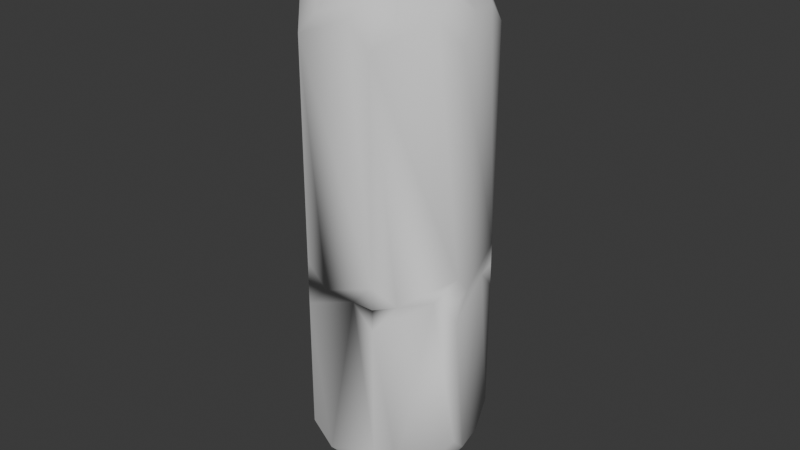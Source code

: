 # Source: Shit_crystal.blend  (saved by Blender 4.3.34; exported with 4.5.12 LTS)
import bpy
from mathutils import Matrix  # noqa: F401  (used for matrix-valued properties, if any)

bpy.ops.wm.read_factory_settings(use_empty=True)
scene = bpy.context.scene
scene.name = 'Scene'

# ---- collections
col_collection = bpy.data.collections.new('Collection'); scene.collection.children.link(col_collection)

# ---- world
world_world = bpy.data.worlds.new('World'); scene.world = world_world
world_world.use_nodes = True; world_world.node_tree.nodes.clear()
_N = world_world.node_tree.nodes; _L = world_world.node_tree.links
n0 = _N.new('ShaderNodeOutputWorld'); n0.name = 'World Output'; n0.location = (300, 300)
n1 = _N.new('ShaderNodeBackground'); n1.name = 'Background'; n1.location = (10, 300)
n1.inputs[0].default_value = (0.05088, 0.05088, 0.05088, 1.0)
_L.new(n1.outputs[0], n0.inputs[0])
n0.is_active_output = True
world_world.color = (0.05088, 0.05088, 0.05088)
world_world.sun_shadow_jitter_overblur = 0.0

# ---- meshes
me_cylinder = bpy.data.meshes.new('Cylinder')
me_cylinder.from_pydata([(0.4339, -0.901, 1.0), (7.938e-09, 0.8204, -1.174), (-0.2252, 0.8916, -1.0), (0.0, 1.0, -0.7501), (0.2252, 0.8916, -1.0), (0.2252, 0.8916, 1.0), (0.0, 1.0, 0.7501), (-0.2252, 0.8916, 1.0), (0.0, 1.0, 1.0), (0.5566, 0.7319, -1.0), (0.7818, 0.6235, -0.7501), (0.8374, 0.3798, -1.0), (0.6414, 0.5115, -1.174), (0.7818, 0.6235, 1.0), (0.8374, 0.3798, 1.0), (0.7818, 0.6235, 0.7501), (0.5566, 0.7319, 1.0), (0.9193, 0.02115, -1.0), (0.9749, -0.2225, -0.7501), (0.8191, -0.4179, -1.0), (0.7998, -0.1826, -1.174), (0.9749, -0.2225, 1.0), (0.8191, -0.4179, 1.0), (0.9749, -0.2225, 0.7501), (0.9193, 0.02115, 1.0), (0.5897, -0.7056, -1.0), (0.4339, -0.901, -0.7501), (0.184, -0.901, -1.0), (0.356, -0.7392, -1.174), (0.4339, -0.901, 1.0), (0.4339, -0.901, 1.0), (0.184, -0.901, 1.0), (0.4339, -0.901, 0.7501), (0.5897, -0.7056, 1.0), (-0.184, -0.901, -1.0), (-0.4339, -0.901, -0.7501), (-0.5897, -0.7056, -1.0), (-0.356, -0.7392, -1.174), (-0.4339, -0.901, 1.0), (-0.5897, -0.7056, 1.0), (-0.4339, -0.901, 0.7501), (-0.184, -0.901, 1.0), (-0.8191, -0.4179, -1.0), (-0.9749, -0.2225, -0.7501), (-0.9193, 0.02115, -1.0), (-0.7998, -0.1826, -1.174), (-0.9749, -0.2225, 1.0), (-0.9193, 0.02115, 1.0), (-0.9749, -0.2225, 0.7501), (-0.8191, -0.4179, 1.0), (-0.8374, 0.3798, -1.0), (-0.7818, 0.6235, -0.7501), (-0.5566, 0.7319, -1.0), (-0.6414, 0.5115, -1.174), (-0.7818, 0.6235, 1.0), (-0.5566, 0.7319, 1.0), (-0.7818, 0.6235, 0.7501), (-0.8374, 0.3798, 1.0), (0.7818, 0.6235, 1.25), (0.8374, 0.3798, 1.0), (0.7818, 0.6235, 1.0), (0.5566, 0.7319, 1.0), (0.2252, 0.8916, 1.0), (0.0, 1.0, 1.0), (-0.2252, 0.8916, 1.0), (0.0, 1.0, 1.25), (0.9749, -0.2225, 1.25), (0.8191, -0.4179, 1.0), (0.9749, -0.2225, 1.0), (0.9193, 0.02115, 1.0), (0.4339, -0.901, 1.25), (0.184, -0.901, 1.0), (0.4339, -0.901, 1.0), (0.5897, -0.7056, 1.0), (-0.4339, -0.901, 1.25), (-0.5897, -0.7056, 1.0), (-0.4339, -0.901, 1.0), (-0.184, -0.901, 1.0), (-0.9749, -0.2225, 1.25), (-0.9193, 0.02115, 1.0), (-0.9749, -0.2225, 1.0), (-0.8191, -0.4179, 1.0), (-0.7818, 0.6235, 1.25), (-0.5566, 0.7319, 1.0), (-0.7818, 0.6235, 1.0), (-0.8374, 0.3798, 1.0), (0.6389, 0.5095, 4.074), (0.8374, 0.3798, 3.903), (0.7818, 0.6235, 3.654), (0.5566, 0.7319, 3.903), (0.2252, 0.8916, 3.903), (0.0, 1.0, 3.654), (-0.2252, 0.8916, 3.903), (1.214e-08, 0.8171, 4.074), (0.7966, -0.1818, 4.074), (0.8191, -0.4179, 3.903), (0.9749, -0.2225, 3.654), (0.9193, 0.02115, 3.903), (0.3545, -0.7362, 4.074), (0.184, -0.901, 3.903), (0.4339, -0.901, 3.654), (0.5897, -0.7056, 3.903), (-0.3545, -0.7362, 4.074), (-0.5897, -0.7056, 3.903), (-0.4339, -0.901, 3.654), (-0.184, -0.901, 3.903), (-0.7966, -0.1818, 4.074), (-0.9193, 0.02115, 3.903), (-0.9749, -0.2225, 3.654), (-0.8191, -0.4179, 3.903), (-0.6389, 0.5095, 4.074), (-0.5566, 0.7319, 3.903), (-0.7818, 0.6235, 3.654), (-0.8374, 0.3798, 3.903), (4.511e-05, 0.0836, 4.757), (0.08151, -0.01856, 4.757), (0.2083, 0.1662, 4.587), (4.87e-08, 0.2665, 4.587), (-0.06533, 0.05216, 4.757), (0.06533, 0.05216, 4.757), (0.06539, 0.05209, 4.757), (0.03631, -0.0753, 4.757), (0.2598, -0.0593, 4.587), (0.08149, -0.01865, 4.757), (-0.03623, -0.07534, 4.757), (0.1156, -0.2401, 4.587), (0.03623, -0.07534, 4.757), (-0.08149, -0.01865, 4.757), (-0.1156, -0.2401, 4.587), (-0.03631, -0.0753, 4.757), (-0.06539, 0.05209, 4.757), (-0.2598, -0.0593, 4.587), (-0.08151, -0.01856, 4.757), (-4.499e-05, 0.0836, 4.757), (-0.2083, 0.1662, 4.587), (0.06016, 0.04804, -1.893), (-0.06016, 0.04804, -1.893), (3.286e-08, 0.2566, -1.719), (0.2006, 0.16, -1.719), (0.07507, -0.01709, -1.893), (4.509e-05, 0.07699, -1.893), (0.2502, -0.0571, -1.719), (0.03344, -0.06934, -1.893), (0.06022, 0.04797, -1.893), (0.1113, -0.2312, -1.719), (-0.03336, -0.06938, -1.893), (0.07505, -0.01718, -1.893), (-0.1113, -0.2312, -1.719), (-0.07505, -0.01718, -1.893), (0.03336, -0.06938, -1.893), (-0.2502, -0.0571, -1.719), (-0.06022, 0.04797, -1.893), (-0.03344, -0.06934, -1.893), (-0.2006, 0.16, -1.719), (-4.501e-05, 0.07699, -1.893), (-0.07507, -0.01709, -1.893)], [(29, 0)], [(52, 51, 56, 55, 7, 6, 3, 2), (12, 11, 17, 20, 141, 143, 139, 138), (20, 19, 25, 28, 144, 146, 142, 141), (28, 27, 34, 37, 147, 149, 145, 144), (37, 36, 42, 45, 150, 152, 148, 147), (36, 35, 40, 39, 49, 48, 43, 42), (45, 44, 50, 53, 153, 155, 151, 150), (53, 52, 2, 1, 137, 136, 154, 153), (38, 41, 31, 30, 72, 71, 77, 76), (70, 73, 67, 66, 96, 95, 101, 100), (11, 10, 15, 14, 24, 23, 18, 17), (19, 18, 23, 22, 33, 32, 26, 25), (44, 43, 48, 47, 57, 56, 51, 50), (8, 7, 55, 54, 84, 83, 64, 63), (27, 26, 32, 31, 41, 40, 35, 34), (58, 61, 62, 65, 91, 90, 89, 88), (115, 114, 119, 118, 133, 132, 130, 129, 127, 126, 124, 123, 121, 120), (82, 85, 79, 78, 108, 107, 113, 112), (74, 77, 71, 70, 100, 99, 105, 104), (66, 69, 59, 58, 88, 87, 97, 96), (86, 89, 90, 93, 117, 119, 114, 116), (78, 81, 75, 74, 104, 103, 109, 108), (65, 64, 83, 82, 112, 111, 92, 91), (136, 135, 140, 139, 143, 142, 146, 145, 149, 148, 152, 151, 155, 154), (106, 109, 103, 102, 128, 127, 129, 131), (93, 92, 111, 110, 134, 133, 118, 117), (98, 101, 95, 94, 122, 121, 123, 125), (110, 113, 107, 106, 131, 130, 132, 134), (102, 105, 99, 98, 125, 124, 126, 128), (94, 97, 87, 86, 116, 115, 120, 122), (13, 16, 5, 8, 63, 62, 61, 60), (21, 24, 14, 13, 60, 59, 69, 68), (46, 49, 39, 38, 76, 75, 81, 80), (4, 3, 6, 5, 16, 15, 10, 9), (30, 29, 33, 22, 21, 68, 67, 73, 72), (54, 57, 47, 46, 80, 79, 85, 84), (1, 2, 3, 4), (5, 6, 7, 8), (9, 10, 11, 12), (13, 14, 15, 16), (17, 18, 19, 20), (21, 22, 23, 24), (25, 26, 27, 28), (29, 30, 31, 32, 33), (34, 35, 36, 37), (38, 39, 40, 41), (42, 43, 44, 45), (46, 47, 48, 49), (50, 51, 52, 53), (54, 55, 56, 57), (58, 59, 60, 61), (62, 63, 64, 65), (66, 67, 68, 69), (70, 71, 72, 73), (74, 75, 76, 77), (78, 79, 80, 81), (82, 83, 84, 85), (86, 87, 88, 89), (90, 91, 92, 93), (94, 95, 96, 97), (98, 99, 100, 101), (102, 103, 104, 105), (106, 107, 108, 109), (110, 111, 112, 113), (114, 115, 116), (117, 118, 119), (120, 121, 122), (123, 124, 125), (126, 127, 128), (129, 130, 131), (132, 133, 134), (135, 136, 137), (138, 139, 140), (141, 142, 143), (144, 145, 146), (147, 148, 149), (150, 151, 152), (153, 154, 155), (1, 4, 9, 12, 138, 140, 135, 137)])
me_cylinder.polygons.foreach_set('use_smooth', [True] * 79)
_uv = me_cylinder.uv_layers.new(name='UVMap')
_uv.uv.foreach_set('vector', [0.1017, 0.5, 0.1429, 0.5625, 0.1429, 0.9375, 0.1017, 1.0, 0.04115, 1.0, 2.98e-08, 0.9375, 2.98e-08, 0.5625, 0.04115, 0.5, 0.8571, 0.5, 0.816, 0.5, 0.7554, 0.5, 0.7143, 0.5, 0.7143, 0.5, 0.857, 0.5, 0.7144, 0.5, 0.8571, 0.5, 0.7143, 0.5, 0.6731, 0.5, 0.6126, 0.5, 0.5714, 0.5, 0.5714, 0.5, 0.7142, 0.5, 0.5715, 0.5, 0.7143, 0.5, 0.5714, 0.5, 0.5303, 0.5, 0.4697, 0.5, 0.4286, 0.5, 0.4286, 0.5, 0.5713, 0.5, 0.4287, 0.5, 0.5714, 0.5, 0.4286, 0.5, 0.3874, 0.5, 0.3269, 0.5, 0.2857, 0.5, 0.2857, 0.5, 0.4285, 0.5, 0.2858, 0.5, 0.4286, 0.5, 0.3874, 0.5, 0.4286, 0.5625, 0.4286, 0.9375, 0.3874, 1.0, 0.3269, 1.0, 0.2857, 0.9375, 0.2857, 0.5625, 0.3269, 0.5, 0.2857, 0.5, 0.2446, 0.5, 0.184, 0.5, 0.1429, 0.5, 0.1429, 0.5, 0.2856, 0.5, 0.143, 0.5, 0.2857, 0.5, 0.1429, 0.5, 0.1017, 0.5, 0.04115, 0.5, 2.98e-08, 0.5, 2.98e-08, 0.5, 0.1428, 0.5, 0.0001069, 0.5, 0.1429, 0.5, 0.4286, 1.0, 0.4697, 1.0, 0.5303, 1.0, 0.5714, 1.0, 0.5714, 1.0, 0.5303, 1.0, 0.4697, 1.0, 0.4286, 1.0, 0.5714, 1.0, 0.6126, 1.0, 0.6731, 1.0, 0.7143, 1.0, 0.7143, 1.0, 0.6731, 1.0, 0.6126, 1.0, 0.5714, 1.0, 0.816, 0.5, 0.8571, 0.5625, 0.8571, 0.9375, 0.816, 1.0, 0.7554, 1.0, 0.7143, 0.9375, 0.7143, 0.5625, 0.7554, 0.5, 0.6731, 0.5, 0.7143, 0.5625, 0.7143, 0.9375, 0.6731, 1.0, 0.6126, 1.0, 0.5714, 0.9375, 0.5714, 0.5625, 0.6126, 0.5, 0.2446, 0.5, 0.2857, 0.5625, 0.2857, 0.9375, 0.2446, 1.0, 0.184, 1.0, 0.1429, 0.9375, 0.1429, 0.5625, 0.184, 0.5, 2.98e-08, 1.0, 0.04115, 1.0, 0.1017, 1.0, 0.1429, 1.0, 0.1429, 1.0, 0.1017, 1.0, 0.04115, 1.0, 2.98e-08, 1.0, 0.5303, 0.5, 0.5714, 0.5625, 0.5714, 0.9375, 0.5303, 1.0, 0.4697, 1.0, 0.4286, 0.9375, 0.4286, 0.5625, 0.4697, 0.5, 0.8571, 1.0, 0.8983, 1.0, 0.9589, 1.0, 1.0, 1.0, 1.0, 1.0, 0.9589, 1.0, 0.8983, 1.0, 0.8571, 1.0, 0.484, 0.1967, 0.2501, 0.4899, 0.4375, 0.3997, 0.06249, 0.3997, 0.2499, 0.4899, 0.01605, 0.1967, 0.06233, 0.3995, 0.1458, 0.03388, 0.01611, 0.1965, 0.354, 0.03377, 0.146, 0.03377, 0.4839, 0.1965, 0.3542, 0.03388, 0.4377, 0.3995, 0.1429, 1.0, 0.184, 1.0, 0.2446, 1.0, 0.2857, 1.0, 0.2857, 1.0, 0.2446, 1.0, 0.184, 1.0, 0.1429, 1.0, 0.4286, 1.0, 0.4697, 1.0, 0.5303, 1.0, 0.5714, 1.0, 0.5714, 1.0, 0.5303, 1.0, 0.4697, 1.0, 0.4286, 1.0, 0.7143, 1.0, 0.7554, 1.0, 0.816, 1.0, 0.8571, 1.0, 0.8571, 1.0, 0.816, 1.0, 0.7554, 1.0, 0.7143, 1.0, 0.8571, 1.0, 0.8983, 1.0, 0.9589, 1.0, 1.0, 1.0, 1.0, 1.0, 0.8572, 1.0, 0.9999, 1.0, 0.8571, 1.0, 0.2857, 1.0, 0.3269, 1.0, 0.3874, 1.0, 0.4286, 1.0, 0.4286, 1.0, 0.3874, 1.0, 0.3269, 1.0, 0.2857, 1.0, 2.98e-08, 1.0, 0.04115, 1.0, 0.1017, 1.0, 0.1429, 1.0, 0.1429, 1.0, 0.1017, 1.0, 0.04115, 1.0, 2.98e-08, 1.0, 0.5625, 0.3997, 0.9375, 0.3997, 0.7501, 0.4899, 0.9839, 0.1967, 0.9377, 0.3995, 0.8542, 0.03389, 0.9839, 0.1965, 0.646, 0.03377, 0.854, 0.03377, 0.5161, 0.1965, 0.6458, 0.03389, 0.5623, 0.3995, 0.5161, 0.1967, 0.7499, 0.4899, 0.2857, 1.0, 0.3269, 1.0, 0.3874, 1.0, 0.4286, 1.0, 0.4286, 1.0, 0.2858, 1.0, 0.4285, 1.0, 0.2857, 1.0, 2.98e-08, 1.0, 0.04115, 1.0, 0.1017, 1.0, 0.1429, 1.0, 0.1429, 1.0, 9.847e-05, 1.0, 0.1428, 1.0, 2.98e-08, 1.0, 0.5714, 1.0, 0.6126, 1.0, 0.6731, 1.0, 0.7143, 1.0, 0.7143, 1.0, 0.5715, 1.0, 0.7142, 1.0, 0.5714, 1.0, 0.1429, 1.0, 0.184, 1.0, 0.2446, 1.0, 0.2857, 1.0, 0.2857, 1.0, 0.143, 1.0, 0.2856, 1.0, 0.1429, 1.0, 0.4286, 1.0, 0.4697, 1.0, 0.5303, 1.0, 0.5714, 1.0, 0.5714, 1.0, 0.4287, 1.0, 0.5713, 1.0, 0.4286, 1.0, 0.7143, 1.0, 0.7554, 1.0, 0.816, 1.0, 0.8571, 1.0, 0.8571, 1.0, 0.7144, 1.0, 0.857, 1.0, 0.7143, 1.0, 0.8571, 1.0, 0.8983, 1.0, 0.9589, 1.0, 1.0, 1.0, 1.0, 1.0, 0.9589, 1.0, 0.8983, 1.0, 0.8571, 1.0, 0.7143, 1.0, 0.7554, 1.0, 0.816, 1.0, 0.8571, 1.0, 0.8571, 1.0, 0.816, 1.0, 0.7554, 1.0, 0.7143, 1.0, 0.2857, 1.0, 0.3269, 1.0, 0.3874, 1.0, 0.4286, 1.0, 0.4286, 1.0, 0.3874, 1.0, 0.3269, 1.0, 0.2857, 1.0, 0.9589, 0.5, 1.0, 0.5625, 1.0, 0.9375, 0.9589, 1.0, 0.8983, 1.0, 0.8571, 0.9375, 0.8571, 0.5625, 0.8983, 0.5, 0.5714, 1.0, 0.5714, 1.0, 0.6126, 1.0, 0.6731, 1.0, 0.7143, 1.0, 0.7143, 1.0, 0.6731, 1.0, 0.6126, 1.0, 0.5714, 1.0, 0.1429, 1.0, 0.184, 1.0, 0.2446, 1.0, 0.2857, 1.0, 0.2857, 1.0, 0.2446, 1.0, 0.184, 1.0, 0.1429, 1.0, 1.0, 0.5, 0.04115, 0.5, 2.98e-08, 0.5625, 0.9589, 0.5, 0.9589, 1.0, 1.0, 0.9375, 0.04115, 1.0, 2.98e-08, 1.0, 0.8983, 0.5, 0.8571, 0.5625, 0.816, 0.5, 0.8571, 0.5, 0.8571, 1.0, 0.816, 1.0, 0.8571, 0.9375, 0.8983, 1.0, 0.7554, 0.5, 0.7143, 0.5625, 0.6731, 0.5, 0.7143, 0.5, 0.7143, 1.0, 0.6731, 1.0, 0.7143, 0.9375, 0.7554, 1.0, 0.6126, 0.5, 0.5714, 0.5625, 0.5303, 0.5, 0.5714, 0.5, 0.0, 0.0, 0.0, 0.0, 0.0, 0.0, 0.0, 0.0, 0.0, 0.0, 0.4697, 0.5, 0.4286, 0.5625, 0.3874, 0.5, 0.4286, 0.5, 0.4286, 1.0, 0.3874, 1.0, 0.4286, 0.9375, 0.4697, 1.0, 0.3269, 0.5, 0.2857, 0.5625, 0.2446, 0.5, 0.2857, 0.5, 0.2857, 1.0, 0.2446, 1.0, 0.2857, 0.9375, 0.3269, 1.0, 0.184, 0.5, 0.1429, 0.5625, 0.1017, 0.5, 0.1429, 0.5, 0.1429, 1.0, 0.1017, 1.0, 0.1429, 0.9375, 0.184, 1.0, 0.8571, 1.0, 0.816, 1.0, 0.8571, 1.0, 0.8983, 1.0, 0.9589, 1.0, 1.0, 1.0, 0.04115, 1.0, 2.98e-08, 1.0, 0.7143, 1.0, 0.6731, 1.0, 0.7143, 1.0, 0.7554, 1.0, 0.5714, 1.0, 0.5303, 1.0, 0.5714, 1.0, 0.6126, 1.0, 0.4286, 1.0, 0.3874, 1.0, 0.4286, 1.0, 0.4697, 1.0, 0.2857, 1.0, 0.2446, 1.0, 0.2857, 1.0, 0.3269, 1.0, 0.1429, 1.0, 0.1017, 1.0, 0.1429, 1.0, 0.184, 1.0, 0.8571, 1.0, 0.816, 1.0, 0.8571, 1.0, 0.8983, 1.0, 0.9589, 1.0, 1.0, 1.0, 0.04115, 1.0, 2.98e-08, 1.0, 0.7143, 1.0, 0.6731, 1.0, 0.7143, 1.0, 0.7554, 1.0, 0.5714, 1.0, 0.5303, 1.0, 0.5714, 1.0, 0.6126, 1.0, 0.4286, 1.0, 0.3874, 1.0, 0.4286, 1.0, 0.4697, 1.0, 0.2857, 1.0, 0.2446, 1.0, 0.2857, 1.0, 0.3269, 1.0, 0.1429, 1.0, 0.1017, 1.0, 0.1429, 1.0, 0.184, 1.0, 0.9999, 1.0, 0.484, 0.1967, 0.8571, 1.0, 1.0, 1.0, 0.1428, 1.0, 0.4375, 0.3997, 0.857, 1.0, 0.3542, 0.03388, 0.7143, 1.0, 0.7142, 1.0, 0.146, 0.03377, 0.5714, 1.0, 0.5713, 1.0, 0.01611, 0.1965, 0.4286, 1.0, 0.4285, 1.0, 0.06233, 0.3995, 0.2857, 1.0, 0.2856, 1.0, 0.2499, 0.4899, 0.1429, 1.0, 0.8572, 0.5, 0.5625, 0.3997, 2.98e-08, 0.5, 0.8571, 0.5, 0.7144, 0.5, 0.7501, 0.4899, 0.7143, 0.5, 0.5715, 0.5, 0.9377, 0.3995, 0.5714, 0.5, 0.4287, 0.5, 0.9839, 0.1965, 0.4286, 0.5, 0.2858, 0.5, 0.854, 0.03377, 0.2857, 0.5, 0.143, 0.5, 0.6458, 0.03389, 0.1429, 0.5, 0.0001069, 0.5, 0.5161, 0.1967, 1.0, 0.5, 0.9589, 0.5, 0.8983, 0.5, 0.8571, 0.5, 0.8571, 0.5, 0.9999, 0.5, 0.8572, 0.5, 1.0, 0.5])
me_cylinder.update()

# ---- objects
ob_cylinder = bpy.data.objects.new('Cylinder', me_cylinder)

# ---- transforms, parenting, visibility, modifiers, constraints
ob_cylinder.location = (0.0, 0.0, 0.0)

# ---- collection membership
col_collection.objects.link(ob_cylinder)

# ---- scene / render settings (as saved in the file)
scene.frame_start = 1; scene.frame_end = 250; scene.frame_set(1)
scene.render.engine = 'BLENDER_EEVEE_NEXT'
bpy.context.view_layer.update()

# ---- added for rendering (the .blend has no active camera and no usable light): camera, sun
cam_auto = bpy.data.cameras.new('AutoCamera')
cam_auto.lens = 50.0
cam_auto.sensor_width = 36.0
cam_auto.clip_end = 1000.0
ob_auto_camera = bpy.data.objects.new('AutoCamera', cam_auto)
scene.collection.objects.link(ob_auto_camera)
ob_auto_camera.location = (6.64901, -7.9293, 6.75121)
ob_auto_camera.rotation_euler = (1.09748, -7.21219e-08, 0.694738)
scene.camera = ob_auto_camera
light_auto_sun = bpy.data.lights.new('AutoSun', 'SUN')
light_auto_sun.energy = 3.0
light_auto_sun.angle = 0.0523599
ob_auto_sun = bpy.data.objects.new('AutoSun', light_auto_sun)
scene.collection.objects.link(ob_auto_sun)
ob_auto_sun.rotation_euler = (0.872665, 0.174533, 0.523599)
bpy.context.view_layer.update()
